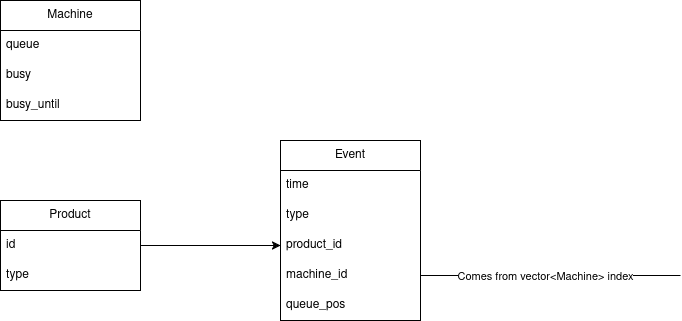

The diagram above was exported from draw.io. Its source (the exported page's mxGraphModel, read from the mxfile embedded in the PNG):
<mxGraphModel dx="1174" dy="860" grid="1" gridSize="10" guides="1" tooltips="1" connect="1" arrows="1" fold="1" page="1" pageScale="1" pageWidth="850" pageHeight="1100" math="0" shadow="0">
  <root>
    <mxCell id="0" />
    <mxCell id="1" parent="0" />
    <mxCell id="zJ8pzsjMKVVYsma5IImY-1" parent="1" style="swimlane;fontStyle=0;childLayout=stackLayout;horizontal=1;startSize=30;horizontalStack=0;resizeParent=1;resizeParentMax=0;resizeLast=0;collapsible=1;marginBottom=0;whiteSpace=wrap;html=1;" value="Product" vertex="1">
      <mxGeometry height="90" width="140" x="160" y="400" as="geometry" />
    </mxCell>
    <mxCell id="zJ8pzsjMKVVYsma5IImY-2" parent="zJ8pzsjMKVVYsma5IImY-1" style="text;strokeColor=none;fillColor=none;align=left;verticalAlign=middle;spacingLeft=4;spacingRight=4;overflow=hidden;points=[[0,0.5],[1,0.5]];portConstraint=eastwest;rotatable=0;whiteSpace=wrap;html=1;" value="&lt;div&gt;id&lt;/div&gt;" vertex="1">
      <mxGeometry height="30" width="140" y="30" as="geometry" />
    </mxCell>
    <mxCell id="zJ8pzsjMKVVYsma5IImY-3" parent="zJ8pzsjMKVVYsma5IImY-1" style="text;strokeColor=none;fillColor=none;align=left;verticalAlign=middle;spacingLeft=4;spacingRight=4;overflow=hidden;points=[[0,0.5],[1,0.5]];portConstraint=eastwest;rotatable=0;whiteSpace=wrap;html=1;" value="type" vertex="1">
      <mxGeometry height="30" width="140" y="60" as="geometry" />
    </mxCell>
    <mxCell id="zJ8pzsjMKVVYsma5IImY-5" parent="1" style="swimlane;fontStyle=0;childLayout=stackLayout;horizontal=1;startSize=30;horizontalStack=0;resizeParent=1;resizeParentMax=0;resizeLast=0;collapsible=1;marginBottom=0;whiteSpace=wrap;html=1;" value="Machine" vertex="1">
      <mxGeometry height="120" width="140" x="160" y="200" as="geometry" />
    </mxCell>
    <mxCell id="zJ8pzsjMKVVYsma5IImY-6" parent="zJ8pzsjMKVVYsma5IImY-5" style="text;strokeColor=none;fillColor=none;align=left;verticalAlign=middle;spacingLeft=4;spacingRight=4;overflow=hidden;points=[[0,0.5],[1,0.5]];portConstraint=eastwest;rotatable=0;whiteSpace=wrap;html=1;" value="queue" vertex="1">
      <mxGeometry height="30" width="140" y="30" as="geometry" />
    </mxCell>
    <mxCell id="zJ8pzsjMKVVYsma5IImY-7" parent="zJ8pzsjMKVVYsma5IImY-5" style="text;strokeColor=none;fillColor=none;align=left;verticalAlign=middle;spacingLeft=4;spacingRight=4;overflow=hidden;points=[[0,0.5],[1,0.5]];portConstraint=eastwest;rotatable=0;whiteSpace=wrap;html=1;" value="busy" vertex="1">
      <mxGeometry height="30" width="140" y="60" as="geometry" />
    </mxCell>
    <mxCell id="zJ8pzsjMKVVYsma5IImY-8" parent="zJ8pzsjMKVVYsma5IImY-5" style="text;strokeColor=none;fillColor=none;align=left;verticalAlign=middle;spacingLeft=4;spacingRight=4;overflow=hidden;points=[[0,0.5],[1,0.5]];portConstraint=eastwest;rotatable=0;whiteSpace=wrap;html=1;" value="busy_until" vertex="1">
      <mxGeometry height="30" width="140" y="90" as="geometry" />
    </mxCell>
    <mxCell id="zJ8pzsjMKVVYsma5IImY-9" parent="1" style="swimlane;fontStyle=0;childLayout=stackLayout;horizontal=1;startSize=30;horizontalStack=0;resizeParent=1;resizeParentMax=0;resizeLast=0;collapsible=1;marginBottom=0;whiteSpace=wrap;html=1;" value="Event" vertex="1">
      <mxGeometry height="180" width="140" x="440" y="340" as="geometry" />
    </mxCell>
    <mxCell id="zJ8pzsjMKVVYsma5IImY-10" parent="zJ8pzsjMKVVYsma5IImY-9" style="text;strokeColor=none;fillColor=none;align=left;verticalAlign=middle;spacingLeft=4;spacingRight=4;overflow=hidden;points=[[0,0.5],[1,0.5]];portConstraint=eastwest;rotatable=0;whiteSpace=wrap;html=1;" value="time" vertex="1">
      <mxGeometry height="30" width="140" y="30" as="geometry" />
    </mxCell>
    <mxCell id="zJ8pzsjMKVVYsma5IImY-11" parent="zJ8pzsjMKVVYsma5IImY-9" style="text;strokeColor=none;fillColor=none;align=left;verticalAlign=middle;spacingLeft=4;spacingRight=4;overflow=hidden;points=[[0,0.5],[1,0.5]];portConstraint=eastwest;rotatable=0;whiteSpace=wrap;html=1;" value="type" vertex="1">
      <mxGeometry height="30" width="140" y="60" as="geometry" />
    </mxCell>
    <mxCell id="zJ8pzsjMKVVYsma5IImY-12" parent="zJ8pzsjMKVVYsma5IImY-9" style="text;strokeColor=none;fillColor=none;align=left;verticalAlign=middle;spacingLeft=4;spacingRight=4;overflow=hidden;points=[[0,0.5],[1,0.5]];portConstraint=eastwest;rotatable=0;whiteSpace=wrap;html=1;" value="product_id" vertex="1">
      <mxGeometry height="30" width="140" y="90" as="geometry" />
    </mxCell>
    <mxCell id="zJ8pzsjMKVVYsma5IImY-16" edge="1" parent="zJ8pzsjMKVVYsma5IImY-9" source="zJ8pzsjMKVVYsma5IImY-13" style="edgeStyle=orthogonalEdgeStyle;rounded=0;orthogonalLoop=1;jettySize=auto;html=1;exitX=1;exitY=0.5;exitDx=0;exitDy=0;endArrow=none;endFill=0;">
      <mxGeometry relative="1" as="geometry">
        <mxPoint x="400" y="135" as="targetPoint" />
      </mxGeometry>
    </mxCell>
    <mxCell id="zJ8pzsjMKVVYsma5IImY-17" connectable="0" parent="zJ8pzsjMKVVYsma5IImY-16" style="edgeLabel;html=1;align=center;verticalAlign=middle;resizable=0;points=[];" value="Comes from vector&amp;lt;Machine&amp;gt; index" vertex="1">
      <mxGeometry relative="1" x="-0.0462" as="geometry">
        <mxPoint as="offset" />
      </mxGeometry>
    </mxCell>
    <mxCell id="zJ8pzsjMKVVYsma5IImY-13" parent="zJ8pzsjMKVVYsma5IImY-9" style="text;strokeColor=none;fillColor=none;align=left;verticalAlign=middle;spacingLeft=4;spacingRight=4;overflow=hidden;points=[[0,0.5],[1,0.5]];portConstraint=eastwest;rotatable=0;whiteSpace=wrap;html=1;" value="machine_id" vertex="1">
      <mxGeometry height="30" width="140" y="120" as="geometry" />
    </mxCell>
    <mxCell id="zJ8pzsjMKVVYsma5IImY-14" parent="zJ8pzsjMKVVYsma5IImY-9" style="text;strokeColor=none;fillColor=none;align=left;verticalAlign=middle;spacingLeft=4;spacingRight=4;overflow=hidden;points=[[0,0.5],[1,0.5]];portConstraint=eastwest;rotatable=0;whiteSpace=wrap;html=1;" value="queue_pos" vertex="1">
      <mxGeometry height="30" width="140" y="150" as="geometry" />
    </mxCell>
    <mxCell id="zJ8pzsjMKVVYsma5IImY-15" edge="1" parent="1" source="zJ8pzsjMKVVYsma5IImY-2" style="edgeStyle=orthogonalEdgeStyle;rounded=0;orthogonalLoop=1;jettySize=auto;html=1;exitX=1;exitY=0.5;exitDx=0;exitDy=0;entryX=0;entryY=0.5;entryDx=0;entryDy=0;" target="zJ8pzsjMKVVYsma5IImY-12">
      <mxGeometry relative="1" as="geometry" />
    </mxCell>
  </root>
</mxGraphModel>